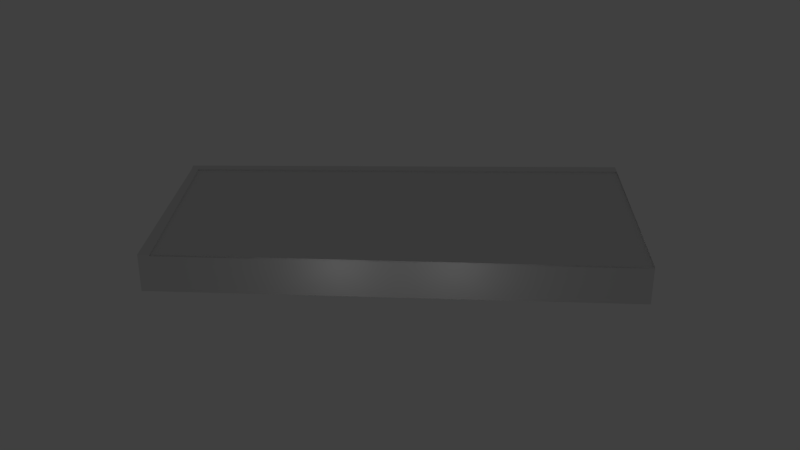 # Source: KIC_Hangar.blend  (saved by Blender 2.76.0; exported with 4.5.12 LTS)
import bpy
from mathutils import Matrix  # noqa: F401  (used for matrix-valued properties, if any)

bpy.ops.wm.read_factory_settings(use_empty=True)
scene = bpy.context.scene
scene.name = 'Scene'

# ---- collections
col_collection_1 = bpy.data.collections.new('Collection 1'); scene.collection.children.link(col_collection_1)

# ---- materials (node trees are filled in below, after node groups)
mat_kic_hangar = bpy.data.materials.new('KIC_Hangar')
mat_kic_hangar.alpha_threshold = 0.0
mat_kic_hangar.use_transparent_shadow = False
mat_kic_hangar.roughness = 0.5

# ---- material node trees

# ---- world
world_world = bpy.data.worlds.new('World'); scene.world = world_world
world_world.color = (0.05088, 0.05088, 0.05088)
world_world.use_sun_shadow = False
world_world.sun_shadow_jitter_overblur = 0.0
world_world.cycles.sampling_method = 'MANUAL'
world_world.cycles.sample_map_resolution = 256

# ---- lights
light_point_001 = bpy.data.lights.new('Point.001', 'POINT')
light_point_001.transmission_factor = 0.0
light_point_001.energy = 200.0
light_point_001.shadow_buffer_clip_start = 0.5
light_point_001.shadow_soft_size = 0.1
light_point_001.shadow_maximum_resolution = 0.006
light_point_001.use_absolute_resolution = True
light_point_001.cycles.use_multiple_importance_sampling = False
light_point = bpy.data.lights.new('Point', 'POINT')
light_point.transmission_factor = 0.0
light_point.energy = 100.0
light_point.shadow_buffer_clip_start = 0.5
light_point.shadow_soft_size = 0.1
light_point.shadow_maximum_resolution = 0.006
light_point.use_absolute_resolution = True
light_point.cycles.use_multiple_importance_sampling = False

# ---- meshes
me_cube = bpy.data.meshes.new('Cube')
me_cube.from_pydata([(0.4467, -1.519, -0.02427), (0.4467, -1.519, 1.976), (0.367, 0.4792, -0.02427), (0.367, 0.4792, 1.976), (1.732, -1.142, -0.02427), (41.66, 2.286, 1.976), (2.365, 0.5589, -0.02427), (2.365, 0.5589, 1.976), (82.19, 4.069, 1.976), (82.19, 4.069, -0.02427), (82.27, 2.07, 1.976), (82.27, 2.07, -0.02427), (-0.9527, -35.79, -0.02427), (-0.9527, -35.79, 1.976), (1.046, -35.71, 1.976), (1.046, -35.71, -0.02427), (84.03, -35.49, 1.976), (84.03, -35.49, -0.02427), (0.4467, -1.519, 6.976), (0.367, 0.4792, 6.976), (2.365, 0.5589, 6.976), (1.732, -1.142, 6.976), (1.046, -35.71, 6.976), (82.19, 4.069, 6.976), (82.27, 2.07, 6.976), (-0.9527, -35.79, 6.976), (84.03, -35.49, 6.976), (40.36, 2.229, 1.976), (40.35, 2.229, -0.02427), (41.66, 2.286, -0.02427), (41.71, 1.135, 1.976), (40.41, 1.078, 1.976), (40.4, 1.078, -0.02427), (41.71, 1.135, -0.02427), (51.59, 2.723, -0.02427), (52.97, 2.784, -0.02427), (53.03, 2.786, 1.976), (51.46, 2.717, 1.976), (68.36, 3.46, -0.02427), (69.63, 3.516, -0.02427), (69.71, 3.52, 1.976), (68.27, 3.456, 1.976), (82.74, -7.809, -0.02427), (83.58, -25.73, -0.02427), (83.57, -25.62, 1.976), (82.74, -7.792, 1.976), (78.51, -8.008, -0.02427), (79.34, -25.93, -0.02427), (79.34, -25.82, 1.976), (78.5, -7.99, 1.976), (68.36, 3.4, -0.02427), (69.63, 3.456, -0.02427), (69.71, 3.46, 1.976), (68.27, 3.396, 1.976), (41.65, 2.383, 1.976), (40.35, 2.326, 1.976), (40.35, 2.325, -0.02427), (41.65, 2.383, -0.02427), (41.66, 2.243, 1.976), (40.36, 2.186, 1.976), (40.36, 2.186, -0.02427), (41.66, 2.243, -0.02427), (41.66, 2.183, 1.976), (40.36, 2.126, 1.976), (40.36, 2.126, -0.02427), (41.66, 2.183, -0.02427), (51.59, 2.663, -0.02427), (52.97, 2.724, -0.02427), (53.03, 2.726, 1.976), (51.46, 2.657, 1.976), (51.62, 2.064, -0.02427), (53.0, 2.124, -0.02427), (53.06, 2.127, 1.976), (51.49, 2.058, 1.976), (68.39, 2.801, -0.02427), (69.66, 2.857, -0.02427), (69.74, 2.86, 1.976), (68.3, 2.797, 1.976), (40.38, 1.605, -0.02205), (41.69, 1.616, -0.02336), (41.69, 1.504, 1.974), (40.39, 1.494, 1.975), (-0.3129, -20.12, 1.976), (0.1798, -8.055, 1.976), (-0.3129, -20.12, 6.976), (0.1808, -8.03, 6.976), (30.25, 1.785, 1.976), (28.76, 1.719, 1.976), (28.79, 1.721, -0.02427), (30.41, 1.792, -0.02427), (30.27, 1.185, 1.976), (28.78, 1.12, 1.976), (28.82, 1.121, -0.02427), (30.44, 1.192, -0.02427), (8.55, 0.8309, -0.02427), (10.35, 0.9098, -0.02427), (10.26, 0.9062, 1.976), (8.447, 0.8263, 1.976), (2.365, 0.5589, 1.976), (2.365, 0.5589, -0.02427), (8.447, 0.8263, 1.976), (10.35, 0.9098, -0.02427), (28.79, 1.721, -0.02427), (28.76, 1.719, 1.976), (8.55, 0.8309, -0.02427), (10.26, 0.9062, 1.976), (8.577, 0.2314, -0.02427), (10.37, 0.3103, -0.02427), (10.29, 0.3068, 1.976), (8.473, 0.2269, 1.976), (1.732, -1.142, 6.876), (1.046, -35.71, 6.876), (82.27, 2.07, 6.876), (84.03, -35.49, 6.876), (1.732, -1.142, 6.676), (1.046, -35.71, 6.676), (82.27, 2.07, 6.676), (84.03, -35.49, 6.676), (40.35, 2.305, -0.01441), (41.66, 2.316, -0.01572), (41.66, 2.204, 1.981), (40.36, 2.194, 1.982)], [], [(1, 3, 2, 0), (3, 7, 6, 2), (1, 0, 12, 13, 82, 83), (13, 14, 22, 25), (0, 2, 6, 4), (10, 8, 23, 24), (8, 10, 11, 9), (7, 3, 19, 20), (28, 27, 31, 32), (14, 15, 17, 16), (14, 13, 12, 15), (42, 45, 49, 46), (14, 16, 26, 22), (22, 26, 113, 111), (21, 20, 19, 18), (20, 21, 24, 23), (21, 18, 85, 84, 25, 22), (1, 83, 85, 18), (16, 44, 45, 10, 24, 26), (3, 1, 18, 19), (8, 40, 41, 36, 37, 5, 27, 86, 87, 96, 97, 7, 20, 23), (36, 35, 67, 68), (86, 89, 93, 90), (32, 31, 55, 56), (29, 28, 32, 33), (27, 5, 30, 31), (5, 29, 33, 30), (40, 39, 51, 52), (29, 5, 37, 34), (39, 40, 8, 9), (35, 36, 41, 38), (43, 44, 16, 17), (11, 10, 45, 42), (46, 49, 48, 47), (45, 44, 48, 49), (43, 42, 46, 47), (44, 43, 47, 48), (52, 51, 75, 76), (38, 41, 53, 50), (41, 40, 52, 53), (39, 38, 50, 51), (56, 55, 59, 60), (33, 32, 56, 57), (30, 33, 57, 54), (31, 30, 54, 55), (61, 60, 64, 65), (57, 56, 60, 61), (54, 57, 61, 58), (55, 54, 58, 59), (62, 65, 81, 78), (58, 61, 65, 62), (59, 58, 62, 63), (60, 59, 63, 64), (66, 69, 73, 70), (34, 37, 69, 66), (37, 36, 68, 69), (35, 34, 66, 67), (70, 73, 72, 71), (69, 68, 72, 73), (68, 67, 71, 72), (67, 66, 70, 71), (74, 77, 76, 75), (51, 50, 74, 75), (50, 53, 77, 74), (53, 52, 76, 77), (80, 79, 119, 120), (63, 62, 78, 79), (64, 63, 79, 80), (65, 64, 80, 81), (82, 13, 25, 84), (83, 82, 84, 85), (89, 86, 27, 28), (88, 95, 101, 102), (92, 91, 90, 93), (88, 87, 91, 92), (89, 88, 92, 93), (87, 86, 90, 91), (95, 94, 104, 101), (97, 96, 105, 100), (105, 101, 107, 108), (101, 105, 103, 102), (99, 98, 100, 104), (96, 87, 103, 105), (7, 97, 100, 98), (87, 88, 102, 103), (94, 6, 99, 104), (6, 7, 98, 99), (106, 109, 108, 107), (104, 100, 109, 106), (100, 105, 108, 109), (101, 104, 106, 107), (111, 113, 117, 115), (21, 22, 111, 110), (26, 24, 112, 113), (24, 21, 110, 112), (116, 114, 115, 117), (110, 111, 115, 114), (113, 112, 116, 117), (112, 110, 114, 116), (120, 119, 118, 121), (81, 80, 120, 121), (78, 81, 121, 118), (79, 78, 118, 119)])
_uv = me_cube.uv_layers.new(name='bakemap')
_uv.uv.foreach_set('vector', [0.9492, 0.4438, 0.9492, 0.4225, 0.9703, 0.4225, 0.9703, 0.4438, 0.8747, 0.8722, 0.8747, 0.8509, 0.8958, 0.8509, 0.8958, 0.8722, 0.9492, 0.4438, 0.9703, 0.4438, 0.9703, 0.8081, 0.9492, 0.8081, 0.9492, 0.6415, 0.9492, 0.5133, 0.8002, 0.0003211, 0.8002, 0.02161, 0.7474, 0.02161, 0.7474, 0.0003193, 0.0003166, 0.8843, 0.02143, 0.8843, 0.02143, 0.9056, 0.003754, 0.8982, 0.9492, 0.4005, 0.9492, 0.4218, 0.8965, 0.4218, 0.8965, 0.4006, 0.9492, 0.4218, 0.9492, 0.4005, 0.9703, 0.4005, 0.9703, 0.4218, 0.8747, 0.8509, 0.8747, 0.8722, 0.8219, 0.8722, 0.8219, 0.8509, 0.1469, 0.8843, 0.1469, 0.9056, 0.1347, 0.9056, 0.1347, 0.8843, 0.8002, 0.02161, 0.8213, 0.02161, 0.8213, 0.9046, 0.8002, 0.9046, 0.8002, 0.02161, 0.8002, 0.0003211, 0.8213, 0.0003218, 0.8213, 0.02161, 0.8865, 0.9179, 0.8654, 0.9179, 0.8654, 0.8728, 0.8865, 0.8728, 0.8002, 0.02161, 0.8002, 0.9046, 0.7474, 0.9046, 0.7474, 0.02161, 0.9927, 0.8832, 0.9927, 0.0003193, 0.9938, 0.0003193, 0.9938, 0.8832, 0.419, 0.1818, 0.4056, 0.1955, 0.3974, 0.1759, 0.4169, 0.1677, 0.4056, 0.1955, 0.419, 0.1818, 0.7468, 0.9736, 0.7273, 0.9818, 0.419, 0.1818, 0.4169, 0.1677, 0.478, 0.1359, 0.5916, 0.07684, 0.7387, 0.0003193, 0.7468, 0.01997, 0.9492, 0.4438, 0.9492, 0.5133, 0.8965, 0.513, 0.8965, 0.4438, 0.9492, 0.0003223, 0.9492, 0.1054, 0.9492, 0.2955, 0.9492, 0.4005, 0.8965, 0.4006, 0.8965, 0.0003297, 0.9492, 0.4225, 0.9492, 0.4438, 0.8965, 0.4438, 0.8965, 0.4225, 0.8747, 0.0003193, 0.8747, 0.1333, 0.8747, 0.1487, 0.8747, 0.3111, 0.8747, 0.3278, 0.8747, 0.4322, 0.8747, 0.4461, 0.8747, 0.5538, 0.8747, 0.5697, 0.8747, 0.7667, 0.8747, 0.7861, 0.8747, 0.8509, 0.8219, 0.8509, 0.8219, 0.0003194, 0.2513, 0.8843, 0.2513, 0.9056, 0.2507, 0.9056, 0.2507, 0.8843, 0.2589, 0.9056, 0.2589, 0.8843, 0.2652, 0.8843, 0.2652, 0.9056, 0.1341, 0.8843, 0.1341, 0.9056, 0.1209, 0.9056, 0.1209, 0.8843, 0.2001, 0.8843, 0.2001, 0.8982, 0.1879, 0.8982, 0.1879, 0.8843, 0.2007, 0.8982, 0.2007, 0.8843, 0.2129, 0.8843, 0.2129, 0.8982, 0.1597, 0.8843, 0.1597, 0.9056, 0.1475, 0.9056, 0.1475, 0.8843, 0.2437, 0.8843, 0.2437, 0.9056, 0.2431, 0.9056, 0.2431, 0.8843, 0.8958, 0.4322, 0.8747, 0.4322, 0.8747, 0.3278, 0.8958, 0.3264, 0.8958, 0.1342, 0.8747, 0.1333, 0.8747, 0.0003193, 0.8958, 0.0003193, 0.8958, 0.3117, 0.8747, 0.3111, 0.8747, 0.1487, 0.8958, 0.1477, 0.9703, 0.1043, 0.9492, 0.1054, 0.9492, 0.0003223, 0.9703, 0.0003193, 0.9703, 0.4005, 0.9492, 0.4005, 0.9492, 0.2955, 0.9703, 0.2953, 0.971, 0.1986, 0.9921, 0.1984, 0.9921, 0.3884, 0.971, 0.3895, 0.9865, 0.8087, 0.9865, 0.9987, 0.9418, 0.9987, 0.9418, 0.8087, 0.8965, 0.9997, 0.8965, 0.8087, 0.9412, 0.8087, 0.9412, 0.9997, 0.8437, 0.8728, 0.8648, 0.8728, 0.8648, 0.9179, 0.8437, 0.9179, 0.2431, 0.8843, 0.2431, 0.9056, 0.2367, 0.9056, 0.2367, 0.8843, 0.2361, 0.8843, 0.2361, 0.9056, 0.2355, 0.9056, 0.2355, 0.8843, 0.3083, 0.8997, 0.3083, 0.8843, 0.3089, 0.8843, 0.3089, 0.8997, 0.3465, 0.8978, 0.3465, 0.8843, 0.3471, 0.8843, 0.3471, 0.8978, 0.359, 0.8843, 0.359, 0.9056, 0.3575, 0.9056, 0.3575, 0.8843, 0.1735, 0.8843, 0.1735, 0.8982, 0.1603, 0.8982, 0.1603, 0.8843, 0.1071, 0.9056, 0.1071, 0.8843, 0.1203, 0.8843, 0.1203, 0.9056, 0.1873, 0.8843, 0.1873, 0.8982, 0.1741, 0.8982, 0.1741, 0.8843, 0.3611, 0.8982, 0.3611, 0.8843, 0.3617, 0.8843, 0.3617, 0.8982, 0.3596, 0.8982, 0.3596, 0.8843, 0.3611, 0.8843, 0.3611, 0.8982, 0.3541, 0.9056, 0.3541, 0.8843, 0.3556, 0.8843, 0.3556, 0.9056, 0.3645, 0.8843, 0.3645, 0.8982, 0.363, 0.8982, 0.363, 0.8843, 0.3661, 0.8843, 0.3661, 0.8844, 0.3661, 0.8998, 0.3651, 0.8993, 0.3556, 0.9056, 0.3556, 0.8843, 0.3562, 0.8843, 0.3562, 0.9056, 0.363, 0.8843, 0.363, 0.8982, 0.3623, 0.8982, 0.3623, 0.8843, 0.3575, 0.8843, 0.3575, 0.9056, 0.3569, 0.9056, 0.3569, 0.8843, 0.2279, 0.8843, 0.2279, 0.9056, 0.2215, 0.9056, 0.2215, 0.8843, 0.2285, 0.8843, 0.2285, 0.9056, 0.2279, 0.9056, 0.2279, 0.8843, 0.2937, 0.901, 0.2937, 0.8843, 0.2944, 0.8843, 0.2944, 0.901, 0.3319, 0.899, 0.3319, 0.8843, 0.3326, 0.8843, 0.3326, 0.899, 0.06094, 0.9056, 0.05957, 0.8843, 0.07614, 0.8843, 0.07551, 0.9056, 0.2944, 0.901, 0.2944, 0.8843, 0.3007, 0.8843, 0.3007, 0.901, 0.2507, 0.8843, 0.2507, 0.9056, 0.2443, 0.9056, 0.2443, 0.8843, 0.3326, 0.899, 0.3326, 0.8843, 0.3389, 0.8843, 0.3389, 0.899, 0.07773, 0.9056, 0.07677, 0.8843, 0.09202, 0.8843, 0.09114, 0.9056, 0.3471, 0.8978, 0.3471, 0.8843, 0.3535, 0.8843, 0.3535, 0.8978, 0.2355, 0.8843, 0.2355, 0.9056, 0.2291, 0.9056, 0.2291, 0.8843, 0.3089, 0.8997, 0.3089, 0.8843, 0.3153, 0.8843, 0.3153, 0.8997, 0.2135, 0.9059, 0.2135, 0.8847, 0.2209, 0.8843, 0.2209, 0.9056, 0.3684, 0.8844, 0.3686, 0.8843, 0.3686, 0.9064, 0.3684, 0.9064, 0.3677, 0.8999, 0.3677, 0.9, 0.3668, 0.8848, 0.3677, 0.8843, 0.8954, 0.8953, 0.8952, 0.8952, 0.8952, 0.8728, 0.8954, 0.8729, 0.9492, 0.6415, 0.9492, 0.8081, 0.8965, 0.8081, 0.8965, 0.6415, 0.9492, 0.5133, 0.9492, 0.6415, 0.8965, 0.6415, 0.8965, 0.513, 0.8958, 0.5521, 0.8747, 0.5538, 0.8747, 0.4461, 0.8958, 0.4461, 0.0, 0.0, 0.0, 0.0, 0.0, 0.0, 0.0, 0.0, 0.05894, 0.8846, 0.05894, 0.9059, 0.04319, 0.9056, 0.04187, 0.8843, 0.2659, 0.9056, 0.2659, 0.8843, 0.2722, 0.8843, 0.2722, 0.9056, 0.3013, 0.9015, 0.3013, 0.8843, 0.3077, 0.8843, 0.3077, 0.9015, 0.3395, 0.9002, 0.3395, 0.8843, 0.3459, 0.8843, 0.3459, 0.9002, 0.0, 0.0, 0.0, 0.0, 0.0, 0.0, 0.0, 0.0, 0.0, 0.0, 0.0, 0.0, 0.0, 0.0, 0.0, 0.0, 0.2728, 0.9056, 0.2728, 0.8843, 0.2792, 0.8843, 0.2792, 0.9056, 0.9921, 0.1969, 0.971, 0.1977, 0.971, 0.0007153, 0.9921, 0.0003193, 0.8431, 0.9387, 0.8219, 0.9387, 0.8219, 0.8739, 0.8431, 0.8728, 0.0, 0.0, 0.0, 0.0, 0.0, 0.0, 0.0, 0.0, 0.0, 0.0, 0.0, 0.0, 0.0, 0.0, 0.0, 0.0, 0.0, 0.0, 0.0, 0.0, 0.0, 0.0, 0.0, 0.0, 0.0, 0.0, 0.0, 0.0, 0.0, 0.0, 0.0, 0.0, 0.0, 0.0, 0.0, 0.0, 0.0, 0.0, 0.0, 0.0, 0.02229, 0.9056, 0.02206, 0.8843, 0.04123, 0.8851, 0.04123, 0.9064, 0.2583, 0.8843, 0.2583, 0.9056, 0.2519, 0.9056, 0.2519, 0.8843, 0.2798, 0.9037, 0.2798, 0.8843, 0.2861, 0.8843, 0.2861, 0.9037, 0.2868, 0.9034, 0.2868, 0.8843, 0.2931, 0.8843, 0.2931, 0.9034, 0.9938, 0.8832, 0.9938, 0.0003193, 0.9959, 0.0003193, 0.9959, 0.8832, 0.971, 0.7899, 0.971, 0.4225, 0.972, 0.4225, 0.972, 0.7899, 0.9889, 0.7903, 0.9889, 0.3902, 0.99, 0.3902, 0.99, 0.7903, 0.9965, 0.8583, 0.9965, 0.0003194, 0.9976, 0.0003194, 0.9976, 0.8583, 0.0003166, 0.866, 0.03194, 0.008613, 0.3968, 0.0003193, 0.3968, 0.8837, 0.972, 0.7899, 0.972, 0.4225, 0.9741, 0.4225, 0.9741, 0.7899, 0.99, 0.7903, 0.99, 0.3902, 0.9921, 0.3902, 0.9921, 0.7903, 0.9976, 0.8583, 0.9976, 0.0003194, 0.9997, 0.0003193, 0.9997, 0.8583, 0.1064, 0.8843, 0.1064, 0.9056, 0.09267, 0.9056, 0.09266, 0.8843, 0.3233, 0.8846, 0.3233, 0.8985, 0.3159, 0.8982, 0.3159, 0.8843, 0.8872, 0.8941, 0.8872, 0.8728, 0.8946, 0.8731, 0.8946, 0.8944, 0.3313, 0.8843, 0.3313, 0.8982, 0.3239, 0.8985, 0.3239, 0.8846])
me_cube.materials.append(mat_kic_hangar)
me_cube.use_remesh_preserve_volume = False
me_cube.use_remesh_preserve_attributes = False
me_cube.use_mirror_vertex_groups = False
me_cube.update()

# ---- objects
ob_point_009 = bpy.data.objects.new('Point.009', light_point_001)
ob_point_007 = bpy.data.objects.new('Point.007', light_point_001)
ob_point_006 = bpy.data.objects.new('Point.006', light_point_001)
ob_point_003 = bpy.data.objects.new('Point.003', light_point_001)
ob_point_002 = bpy.data.objects.new('Point.002', light_point_001)
ob_point = bpy.data.objects.new('Point', light_point)
ob_kic_hangar = bpy.data.objects.new('KIC_hangar', me_cube)

# ---- transforms, parenting, visibility, modifiers, constraints
ob_point_009.location = (50.32, 17.9, 6.847)
ob_point_009.lineart.crease_threshold = 0.0
ob_point_007.location = (26.6, -19.95, 7.555)
ob_point_007.lineart.crease_threshold = 0.0
ob_point_006.location = (10.7, -31.31, 6.847)
ob_point_006.lineart.crease_threshold = 0.0
ob_point_003.location = (-41.53, -27.52, 7.024)
ob_point_003.lineart.crease_threshold = 0.0
ob_point_002.location = (-47.08, -0.2709, 6.847)
ob_point_002.lineart.crease_threshold = 0.0
ob_point.location = (6.748, 36.84, 6.079)
ob_point.lineart.crease_threshold = 0.0
ob_kic_hangar.location = (-42.24, -14.54, 0.1144)
ob_kic_hangar.rotation_euler = (0.0, -0.0, 0.6403)
ob_kic_hangar.lineart.crease_threshold = 0.0

# ---- collection membership
col_collection_1.objects.link(ob_point_009)
col_collection_1.objects.link(ob_point_007)
col_collection_1.objects.link(ob_point_006)
col_collection_1.objects.link(ob_point_003)
col_collection_1.objects.link(ob_point_002)
col_collection_1.objects.link(ob_point)
col_collection_1.objects.link(ob_kic_hangar)

# ---- scene / render settings (as saved in the file)
scene.frame_start = 1; scene.frame_end = 250; scene.frame_set(1)
scene.render.engine = 'BLENDER_EEVEE_NEXT'
scene.render.resolution_percentage = 50
scene.render.dither_intensity = 0.0
scene.render.bake_margin = 4
scene.cycles.use_denoising = False
scene.cycles.samples = 10
scene.cycles.sampling_pattern = 'TABULATED_SOBOL'
scene.cycles.light_sampling_threshold = 0.0
scene.cycles.use_adaptive_sampling = False
scene.cycles.use_light_tree = False
scene.cycles.blur_glossy = 0.0
scene.cycles.pixel_filter_type = 'GAUSSIAN'
scene.cycles.sample_clamp_indirect = 0.0
scene.view_settings.view_transform = 'Standard'
bpy.context.view_layer.update()

# ---- added for rendering (the .blend has no active camera): camera
cam_auto = bpy.data.cameras.new('AutoCamera')
cam_auto.lens = 50.0
cam_auto.sensor_width = 36.0
cam_auto.clip_end = 2011.9
ob_auto_camera = bpy.data.objects.new('AutoCamera', cam_auto)
scene.collection.objects.link(ob_auto_camera)
ob_auto_camera.location = (115.184, -140.009, 95.301)
ob_auto_camera.rotation_euler = (1.09748, -7.21219e-08, 0.694738)
scene.camera = ob_auto_camera
bpy.context.view_layer.update()
